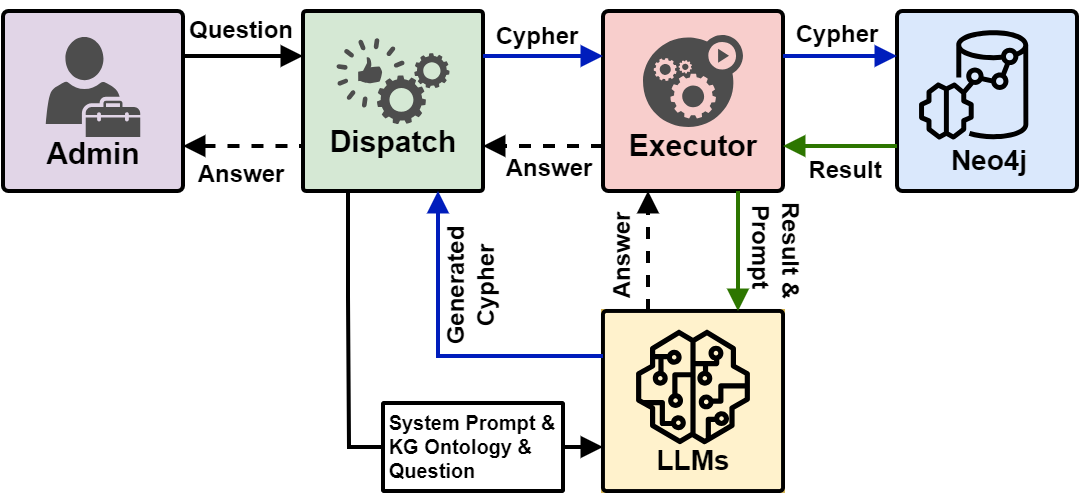

The diagram above was exported from draw.io. Its source (the exported page's mxGraphModel, read from the mxfile embedded in the PNG):
<mxGraphModel dx="2630" dy="1625" grid="1" gridSize="10" guides="1" tooltips="1" connect="1" arrows="1" fold="1" page="0" pageScale="1" pageWidth="1100" pageHeight="850" math="0" shadow="0">
  <root>
    <mxCell id="0" />
    <mxCell id="1" parent="0" />
    <mxCell id="2" value="" style="group;fillColor=#fff2cc;strokeColor=#d6b656;strokeWidth=2;align=center;" vertex="1" connectable="0" parent="1">
      <mxGeometry x="-70" y="35" width="90" height="90" as="geometry" />
    </mxCell>
    <mxCell id="3" value="" style="whiteSpace=wrap;html=1;aspect=fixed;fillColor=#fff2cc;labelPosition=center;verticalLabelPosition=bottom;align=center;verticalAlign=top;strokeWidth=2;strokeColor=default;horizontal=1;container=0;rounded=1;arcSize=2;" vertex="1" parent="2">
      <mxGeometry width="90" height="90" as="geometry" />
    </mxCell>
    <mxCell id="4" value="&lt;span style=&quot;font-size: 14px;&quot;&gt;LLMs&lt;/span&gt;" style="sketch=0;outlineConnect=0;dashed=0;verticalLabelPosition=bottom;verticalAlign=top;align=center;html=1;fontSize=14;fontStyle=1;aspect=fixed;pointerEvents=1;shape=mxgraph.aws4.sagemaker_model;fillColor=#000000;container=0;spacing=-5;strokeWidth=2;" vertex="1" parent="2">
      <mxGeometry x="16.33" y="9.329999999999998" width="57.34" height="57.34" as="geometry" />
    </mxCell>
    <mxCell id="5" value="" style="group;align=center;" vertex="1" connectable="0" parent="1">
      <mxGeometry x="77" y="-115" width="90" height="90" as="geometry" />
    </mxCell>
    <mxCell id="6" value="" style="whiteSpace=wrap;html=1;aspect=fixed;fillColor=#dae8fc;labelPosition=center;verticalLabelPosition=bottom;align=center;verticalAlign=top;strokeWidth=2;strokeColor=default;horizontal=1;container=0;rounded=1;arcSize=3;" vertex="1" parent="5">
      <mxGeometry width="90" height="90" as="geometry" />
    </mxCell>
    <mxCell id="7" value="Neo4j" style="sketch=0;outlineConnect=0;fontColor=#000000;gradientColor=none;fillColor=#000000;strokeColor=#000000;dashed=0;verticalLabelPosition=bottom;verticalAlign=top;align=center;html=1;fontSize=14;fontStyle=1;aspect=fixed;pointerEvents=1;shape=mxgraph.aws4.redshift_ml;strokeWidth=2;container=0;spacing=-2;spacingTop=0;spacingLeft=16;" vertex="1" parent="5">
      <mxGeometry x="11" y="9.68" width="54.69" height="54.69" as="geometry" />
    </mxCell>
    <mxCell id="8" value="" style="group;strokeWidth=2;rounded=0;align=center;" vertex="1" connectable="0" parent="1">
      <mxGeometry x="-70" y="-115" width="90" height="90" as="geometry" />
    </mxCell>
    <mxCell id="9" value="" style="group;strokeWidth=2;align=center;" vertex="1" connectable="0" parent="8">
      <mxGeometry width="90" height="90" as="geometry" />
    </mxCell>
    <mxCell id="10" value="" style="whiteSpace=wrap;html=1;aspect=fixed;fillColor=#f8cecc;labelPosition=center;verticalLabelPosition=bottom;align=center;verticalAlign=top;strokeWidth=2;strokeColor=default;horizontal=1;container=0;rounded=1;arcSize=3;" vertex="1" parent="9">
      <mxGeometry width="90" height="90" as="geometry" />
    </mxCell>
    <mxCell id="11" value="Executor" style="sketch=0;html=1;aspect=fixed;strokeColor=none;shadow=0;fillColor=#4D4D4D;verticalAlign=top;labelPosition=center;verticalLabelPosition=bottom;shape=mxgraph.gcp2.gear_load;fontSize=15;fontStyle=1;spacing=-4;strokeWidth=2;align=center;" vertex="1" parent="9">
      <mxGeometry x="20" y="12" width="50" height="46" as="geometry" />
    </mxCell>
    <mxCell id="12" value="" style="group;align=center;" vertex="1" connectable="0" parent="1">
      <mxGeometry x="-370" y="-115" width="90" height="90" as="geometry" />
    </mxCell>
    <mxCell id="13" value="" style="whiteSpace=wrap;html=1;aspect=fixed;labelPosition=center;verticalLabelPosition=bottom;align=center;verticalAlign=top;strokeWidth=2;horizontal=1;container=0;rounded=1;arcSize=3;fillColor=#e1d5e7;strokeColor=default;" vertex="1" parent="12">
      <mxGeometry width="90" height="90" as="geometry" />
    </mxCell>
    <mxCell id="14" value="&lt;font style=&quot;font-size: 15px;&quot;&gt;&lt;b&gt;Admin&lt;/b&gt;&lt;/font&gt;" style="sketch=0;pointerEvents=1;shadow=0;dashed=0;html=1;labelPosition=center;verticalLabelPosition=bottom;verticalAlign=top;outlineConnect=0;align=center;shape=mxgraph.office.users.tenant_admin;fillColor=#4D4D4D;strokeColor=none;spacing=-5;" vertex="1" parent="12">
      <mxGeometry x="21.379999999999995" y="13" width="47.24" height="50" as="geometry" />
    </mxCell>
    <mxCell id="15" value="" style="group;align=center;" vertex="1" connectable="0" parent="1">
      <mxGeometry x="-220" y="-115" width="90" height="90" as="geometry" />
    </mxCell>
    <mxCell id="16" value="" style="whiteSpace=wrap;html=1;aspect=fixed;fillColor=#d5e8d4;labelPosition=center;verticalLabelPosition=bottom;align=center;verticalAlign=top;strokeWidth=2;strokeColor=default;horizontal=1;container=0;rounded=1;arcSize=2;" vertex="1" parent="15">
      <mxGeometry width="90" height="90" as="geometry" />
    </mxCell>
    <mxCell id="17" value="&lt;b style=&quot;&quot;&gt;&lt;font style=&quot;font-size: 15px;&quot;&gt;Dispatch&lt;/font&gt;&lt;/b&gt;" style="sketch=0;html=1;aspect=fixed;strokeColor=none;shadow=0;fillColor=#4D4D4D;verticalAlign=top;labelPosition=center;verticalLabelPosition=bottom;shape=mxgraph.gcp2.capabilities;spacing=-4;align=center;" vertex="1" parent="15">
      <mxGeometry x="16.70999999999998" y="13.5" width="56.58" height="43" as="geometry" />
    </mxCell>
    <mxCell id="18" style="edgeStyle=orthogonalEdgeStyle;rounded=0;orthogonalLoop=1;jettySize=auto;html=1;exitX=0;exitY=0.25;exitDx=0;exitDy=0;entryX=1;entryY=0.25;entryDx=0;entryDy=0;strokeWidth=2;endArrow=none;endFill=0;startArrow=block;startFill=1;align=center;" edge="1" source="16" target="13" parent="1">
      <mxGeometry relative="1" as="geometry" />
    </mxCell>
    <mxCell id="19" style="edgeStyle=orthogonalEdgeStyle;rounded=0;orthogonalLoop=1;jettySize=auto;html=1;exitX=1;exitY=0.75;exitDx=0;exitDy=0;entryX=0;entryY=0.75;entryDx=0;entryDy=0;endArrow=none;endFill=0;strokeWidth=2;fillColor=#0050ef;strokeColor=#000000;startArrow=block;startFill=1;dashed=1;align=center;" edge="1" source="13" target="16" parent="1">
      <mxGeometry relative="1" as="geometry" />
    </mxCell>
    <mxCell id="20" style="edgeStyle=orthogonalEdgeStyle;rounded=0;orthogonalLoop=1;jettySize=auto;html=1;exitX=0;exitY=0.75;exitDx=0;exitDy=0;entryX=1;entryY=0.75;entryDx=0;entryDy=0;endArrow=block;endFill=1;strokeWidth=2;startArrow=none;startFill=0;fillColor=#0050ef;strokeColor=#000000;dashed=1;align=center;" edge="1" source="10" target="16" parent="1">
      <mxGeometry relative="1" as="geometry" />
    </mxCell>
    <mxCell id="21" style="edgeStyle=orthogonalEdgeStyle;rounded=0;orthogonalLoop=1;jettySize=auto;html=1;exitX=1;exitY=0.25;exitDx=0;exitDy=0;entryX=0;entryY=0.25;entryDx=0;entryDy=0;strokeWidth=2;endArrow=block;endFill=1;fillColor=#0050ef;strokeColor=#001DBC;align=center;" edge="1" source="16" target="10" parent="1">
      <mxGeometry relative="1" as="geometry" />
    </mxCell>
    <mxCell id="22" style="edgeStyle=orthogonalEdgeStyle;rounded=0;orthogonalLoop=1;jettySize=auto;html=1;exitX=1;exitY=0.25;exitDx=0;exitDy=0;entryX=0;entryY=0.25;entryDx=0;entryDy=0;strokeWidth=2;endArrow=block;endFill=1;fillColor=#0050ef;strokeColor=#001DBC;align=center;" edge="1" source="10" target="6" parent="1">
      <mxGeometry relative="1" as="geometry" />
    </mxCell>
    <mxCell id="23" style="edgeStyle=orthogonalEdgeStyle;rounded=0;orthogonalLoop=1;jettySize=auto;html=1;exitX=0;exitY=0.75;exitDx=0;exitDy=0;entryX=1;entryY=0.75;entryDx=0;entryDy=0;endArrow=block;endFill=1;strokeWidth=2;fillColor=#60a917;strokeColor=#2D7600;align=center;" edge="1" source="6" target="10" parent="1">
      <mxGeometry relative="1" as="geometry" />
    </mxCell>
    <mxCell id="24" value="Question" style="text;html=1;align=center;verticalAlign=middle;resizable=0;points=[];autosize=1;strokeColor=none;fillColor=none;fontStyle=1" vertex="1" parent="1">
      <mxGeometry x="-285.75" y="-120" width="70" height="30" as="geometry" />
    </mxCell>
    <mxCell id="25" value="Answer" style="text;html=1;align=center;verticalAlign=middle;resizable=0;points=[];autosize=1;strokeColor=none;fillColor=none;fontStyle=1" vertex="1" parent="1">
      <mxGeometry x="-280.75" y="-48" width="60" height="30" as="geometry" />
    </mxCell>
    <mxCell id="26" value="Cypher" style="text;html=1;align=center;verticalAlign=middle;resizable=0;points=[];autosize=1;strokeColor=none;fillColor=none;fontStyle=1" vertex="1" parent="1">
      <mxGeometry x="-133" y="-117" width="60" height="30" as="geometry" />
    </mxCell>
    <mxCell id="27" style="edgeStyle=orthogonalEdgeStyle;rounded=0;orthogonalLoop=1;jettySize=auto;html=1;exitX=0.75;exitY=1;exitDx=0;exitDy=0;entryX=0;entryY=0.25;entryDx=0;entryDy=0;strokeWidth=2;endArrow=none;endFill=0;fillColor=#0050ef;strokeColor=#001DBC;startArrow=block;startFill=1;align=center;" edge="1" source="16" target="3" parent="1">
      <mxGeometry relative="1" as="geometry" />
    </mxCell>
    <mxCell id="28" style="edgeStyle=orthogonalEdgeStyle;rounded=0;orthogonalLoop=1;jettySize=auto;html=1;exitX=0.25;exitY=0;exitDx=0;exitDy=0;entryX=0.25;entryY=1;entryDx=0;entryDy=0;strokeWidth=2;endArrow=block;endFill=1;dashed=1;align=center;" edge="1" source="3" target="10" parent="1">
      <mxGeometry relative="1" as="geometry" />
    </mxCell>
    <mxCell id="29" style="edgeStyle=orthogonalEdgeStyle;rounded=0;orthogonalLoop=1;jettySize=auto;html=1;exitX=0.75;exitY=1;exitDx=0;exitDy=0;entryX=0.75;entryY=0;entryDx=0;entryDy=0;endArrow=block;endFill=1;strokeWidth=2;fillColor=#60a917;strokeColor=#2D7600;align=center;" edge="1" source="10" target="3" parent="1">
      <mxGeometry relative="1" as="geometry" />
    </mxCell>
    <mxCell id="30" value="Generated&lt;div&gt;Cypher&lt;/div&gt;" style="text;html=1;align=center;verticalAlign=middle;resizable=0;points=[];autosize=1;strokeColor=none;fillColor=none;fontStyle=1;rotation=-90;" vertex="1" parent="1">
      <mxGeometry x="-176" y="3" width="80" height="40" as="geometry" />
    </mxCell>
    <mxCell id="31" value="Answer" style="text;html=1;align=center;verticalAlign=middle;resizable=0;points=[];autosize=1;strokeColor=none;fillColor=none;fontStyle=1" vertex="1" parent="1">
      <mxGeometry x="-127" y="-51" width="60" height="30" as="geometry" />
    </mxCell>
    <mxCell id="32" value="Answer" style="text;html=1;align=center;verticalAlign=middle;resizable=0;points=[];autosize=1;strokeColor=none;fillColor=none;fontStyle=1;rotation=-90;" vertex="1" parent="1">
      <mxGeometry x="-90" y="-7" width="60" height="30" as="geometry" />
    </mxCell>
    <mxCell id="33" value="Cypher" style="text;html=1;align=center;verticalAlign=middle;resizable=0;points=[];autosize=1;strokeColor=none;fillColor=none;fontStyle=1" vertex="1" parent="1">
      <mxGeometry x="17" y="-118" width="60" height="30" as="geometry" />
    </mxCell>
    <mxCell id="34" style="edgeStyle=orthogonalEdgeStyle;rounded=0;orthogonalLoop=1;jettySize=auto;html=1;entryX=0;entryY=0.75;entryDx=0;entryDy=0;fontSize=12;strokeWidth=2;endArrow=block;endFill=1;" edge="1" source="35" target="3" parent="1">
      <mxGeometry relative="1" as="geometry" />
    </mxCell>
    <mxCell id="35" value="&lt;div style=&quot;font-weight: 700; font-size: 10px;&quot;&gt;&lt;div style=&quot;text-align: left; font-size: 10px;&quot;&gt;System Prompt &amp;amp;&lt;/div&gt;&lt;div style=&quot;text-align: left; font-size: 10px;&quot;&gt;&lt;span style=&quot;background-color: initial; font-size: 10px;&quot;&gt;KG Ontology &amp;amp;&lt;/span&gt;&lt;/div&gt;&lt;div style=&quot;text-align: left; font-size: 10px;&quot;&gt;&lt;span style=&quot;background-color: initial; font-size: 10px;&quot;&gt;Question&lt;/span&gt;&lt;/div&gt;&lt;/div&gt;" style="rounded=1;whiteSpace=wrap;html=1;align=center;arcSize=1;strokeWidth=2;fontSize=10;fillColor=none;" vertex="1" parent="1">
      <mxGeometry x="-180" y="81" width="90" height="44" as="geometry" />
    </mxCell>
    <mxCell id="36" style="edgeStyle=orthogonalEdgeStyle;rounded=0;orthogonalLoop=1;jettySize=auto;html=1;exitX=0.25;exitY=1;exitDx=0;exitDy=0;entryX=0;entryY=0.5;entryDx=0;entryDy=0;endArrow=none;endFill=0;strokeWidth=2;" edge="1" source="16" target="35" parent="1">
      <mxGeometry relative="1" as="geometry">
        <Array as="points">
          <mxPoint x="-197" y="28" />
          <mxPoint x="-197" y="103" />
        </Array>
      </mxGeometry>
    </mxCell>
    <mxCell id="37" value="Result" style="text;html=1;align=center;verticalAlign=middle;resizable=0;points=[];autosize=1;strokeColor=none;fillColor=none;fontStyle=1" vertex="1" parent="1">
      <mxGeometry x="21" y="-50" width="60" height="30" as="geometry" />
    </mxCell>
    <mxCell id="38" value="&amp;nbsp;Result &amp;amp;&lt;div&gt;&lt;span style=&quot;background-color: initial;&quot;&gt;Prompt&lt;/span&gt;&lt;/div&gt;" style="text;html=1;align=center;verticalAlign=middle;resizable=0;points=[];autosize=1;strokeColor=none;fillColor=none;fontStyle=1;rotation=90;" vertex="1" parent="1">
      <mxGeometry x="-18" y="-17" width="70" height="40" as="geometry" />
    </mxCell>
  </root>
</mxGraphModel>